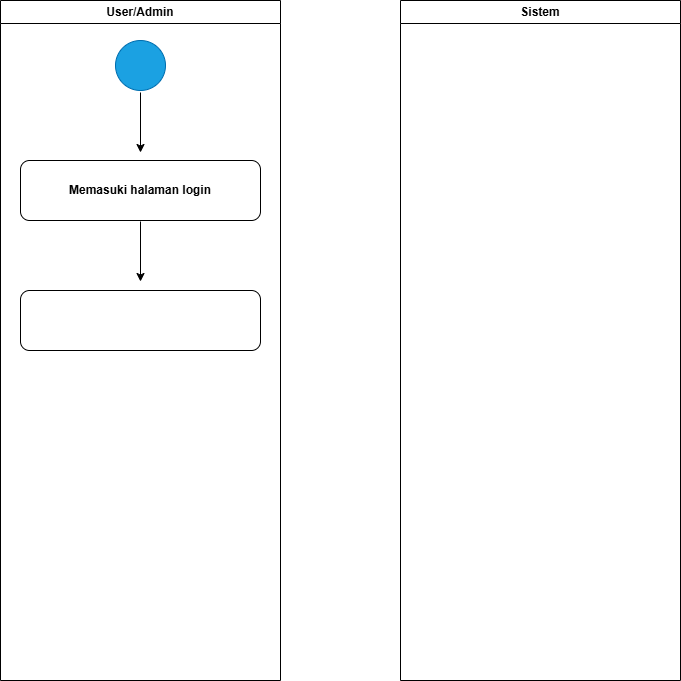

The diagram above was exported from draw.io. Its source (the exported page's mxGraphModel, read from the mxfile embedded in the PNG):
<mxGraphModel dx="1335" dy="732" grid="1" gridSize="10" guides="1" tooltips="1" connect="1" arrows="1" fold="1" page="1" pageScale="1" pageWidth="850" pageHeight="1100" math="0" shadow="0">
  <root>
    <mxCell id="0" />
    <mxCell id="1" parent="0" />
    <mxCell id="yucwpsVg9n0jOG0SFhhS-2" value="User/Admin" style="swimlane;whiteSpace=wrap;html=1;" vertex="1" parent="1">
      <mxGeometry x="80" y="40" width="280" height="680" as="geometry" />
    </mxCell>
    <mxCell id="yucwpsVg9n0jOG0SFhhS-4" value="" style="ellipse;whiteSpace=wrap;html=1;aspect=fixed;fillColor=#1ba1e2;fontColor=#ffffff;strokeColor=#006EAF;" vertex="1" parent="yucwpsVg9n0jOG0SFhhS-2">
      <mxGeometry x="115" y="40" width="50" height="50" as="geometry" />
    </mxCell>
    <mxCell id="yucwpsVg9n0jOG0SFhhS-5" value="" style="endArrow=classic;html=1;rounded=0;" edge="1" parent="yucwpsVg9n0jOG0SFhhS-2">
      <mxGeometry width="50" height="50" relative="1" as="geometry">
        <mxPoint x="140" y="92" as="sourcePoint" />
        <mxPoint x="140" y="152" as="targetPoint" />
      </mxGeometry>
    </mxCell>
    <mxCell id="yucwpsVg9n0jOG0SFhhS-6" value="&lt;b&gt;Memasuki halaman login&lt;/b&gt;" style="rounded=1;whiteSpace=wrap;html=1;" vertex="1" parent="yucwpsVg9n0jOG0SFhhS-2">
      <mxGeometry x="20" y="160" width="240" height="60" as="geometry" />
    </mxCell>
    <mxCell id="yucwpsVg9n0jOG0SFhhS-8" value="" style="rounded=1;whiteSpace=wrap;html=1;" vertex="1" parent="yucwpsVg9n0jOG0SFhhS-2">
      <mxGeometry x="20" y="290" width="240" height="60" as="geometry" />
    </mxCell>
    <mxCell id="yucwpsVg9n0jOG0SFhhS-3" value="Sistem" style="swimlane;whiteSpace=wrap;html=1;" vertex="1" parent="1">
      <mxGeometry x="480" y="40" width="280" height="680" as="geometry" />
    </mxCell>
    <mxCell id="yucwpsVg9n0jOG0SFhhS-7" value="" style="endArrow=classic;html=1;rounded=0;" edge="1" parent="1">
      <mxGeometry width="50" height="50" relative="1" as="geometry">
        <mxPoint x="220" y="261" as="sourcePoint" />
        <mxPoint x="220" y="321" as="targetPoint" />
      </mxGeometry>
    </mxCell>
  </root>
</mxGraphModel>